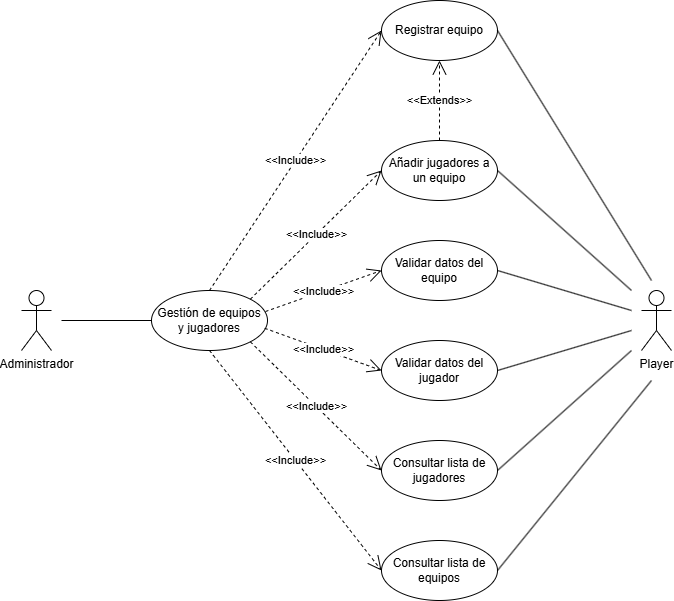

The diagram above was exported from draw.io. Its source (the exported page's mxGraphModel, read from the mxfile embedded in the PNG):
<mxGraphModel dx="1303" dy="1870" grid="1" gridSize="10" guides="1" tooltips="1" connect="1" arrows="1" fold="1" page="1" pageScale="1" pageWidth="827" pageHeight="1169" math="0" shadow="0">
  <root>
    <mxCell id="0" />
    <mxCell id="1" parent="0" />
    <mxCell id="-JYW6rEFE3vjrSOb-nzH-1" value="Administrador" style="shape=umlActor;verticalLabelPosition=bottom;verticalAlign=top;html=1;" vertex="1" parent="1">
      <mxGeometry x="30" y="160" width="30" height="60" as="geometry" />
    </mxCell>
    <mxCell id="-JYW6rEFE3vjrSOb-nzH-4" value="Gestión de equipos&lt;div&gt;y jugadores&lt;/div&gt;" style="ellipse;whiteSpace=wrap;html=1;" vertex="1" parent="1">
      <mxGeometry x="160" y="160" width="116" height="60" as="geometry" />
    </mxCell>
    <mxCell id="-JYW6rEFE3vjrSOb-nzH-5" value="Consultar lista de jugadores" style="ellipse;whiteSpace=wrap;html=1;" vertex="1" parent="1">
      <mxGeometry x="390" y="310" width="116" height="60" as="geometry" />
    </mxCell>
    <mxCell id="-JYW6rEFE3vjrSOb-nzH-6" value="Validar datos del equipo" style="ellipse;whiteSpace=wrap;html=1;" vertex="1" parent="1">
      <mxGeometry x="390" y="110" width="116" height="60" as="geometry" />
    </mxCell>
    <mxCell id="-JYW6rEFE3vjrSOb-nzH-7" value="Añadir jugadores a un equipo" style="ellipse;whiteSpace=wrap;html=1;" vertex="1" parent="1">
      <mxGeometry x="390" y="10" width="116" height="60" as="geometry" />
    </mxCell>
    <mxCell id="-JYW6rEFE3vjrSOb-nzH-8" value="Registrar equipo" style="ellipse;whiteSpace=wrap;html=1;" vertex="1" parent="1">
      <mxGeometry x="390" y="-130" width="116" height="60" as="geometry" />
    </mxCell>
    <mxCell id="-JYW6rEFE3vjrSOb-nzH-9" value="Consultar lista de equipos" style="ellipse;whiteSpace=wrap;html=1;" vertex="1" parent="1">
      <mxGeometry x="390" y="410" width="116" height="60" as="geometry" />
    </mxCell>
    <mxCell id="-JYW6rEFE3vjrSOb-nzH-10" value="Player" style="shape=umlActor;verticalLabelPosition=bottom;verticalAlign=top;html=1;" vertex="1" parent="1">
      <mxGeometry x="650" y="160" width="30" height="60" as="geometry" />
    </mxCell>
    <mxCell id="-JYW6rEFE3vjrSOb-nzH-13" value="&amp;lt;&amp;lt;Include&amp;gt;&amp;gt;" style="endArrow=open;endSize=12;dashed=1;html=1;rounded=0;exitX=0.5;exitY=0;exitDx=0;exitDy=0;entryX=0;entryY=0.5;entryDx=0;entryDy=0;" edge="1" parent="1" source="-JYW6rEFE3vjrSOb-nzH-4" target="-JYW6rEFE3vjrSOb-nzH-8">
      <mxGeometry x="0.0008" width="160" relative="1" as="geometry">
        <mxPoint x="330" y="130" as="sourcePoint" />
        <mxPoint x="490" y="130" as="targetPoint" />
        <mxPoint as="offset" />
      </mxGeometry>
    </mxCell>
    <mxCell id="-JYW6rEFE3vjrSOb-nzH-14" value="&amp;lt;&amp;lt;Include&amp;gt;&amp;gt;" style="endArrow=open;endSize=12;dashed=1;html=1;rounded=0;exitX=1;exitY=0;exitDx=0;exitDy=0;entryX=0;entryY=0.5;entryDx=0;entryDy=0;" edge="1" parent="1" source="-JYW6rEFE3vjrSOb-nzH-4" target="-JYW6rEFE3vjrSOb-nzH-7">
      <mxGeometry width="160" relative="1" as="geometry">
        <mxPoint x="330" y="130" as="sourcePoint" />
        <mxPoint x="490" y="130" as="targetPoint" />
      </mxGeometry>
    </mxCell>
    <mxCell id="-JYW6rEFE3vjrSOb-nzH-15" value="&amp;lt;&amp;lt;Include&amp;gt;&amp;gt;" style="endArrow=open;endSize=12;dashed=1;html=1;rounded=0;exitX=0.983;exitY=0.35;exitDx=0;exitDy=0;entryX=0;entryY=0.5;entryDx=0;entryDy=0;exitPerimeter=0;" edge="1" parent="1" source="-JYW6rEFE3vjrSOb-nzH-4" target="-JYW6rEFE3vjrSOb-nzH-6">
      <mxGeometry width="160" relative="1" as="geometry">
        <mxPoint x="269" y="179" as="sourcePoint" />
        <mxPoint x="400" y="110" as="targetPoint" />
      </mxGeometry>
    </mxCell>
    <mxCell id="-JYW6rEFE3vjrSOb-nzH-16" value="&amp;lt;&amp;lt;Include&amp;gt;&amp;gt;" style="endArrow=open;endSize=12;dashed=1;html=1;rounded=0;exitX=1;exitY=1;exitDx=0;exitDy=0;entryX=0;entryY=0.5;entryDx=0;entryDy=0;" edge="1" parent="1" source="-JYW6rEFE3vjrSOb-nzH-4" target="-JYW6rEFE3vjrSOb-nzH-5">
      <mxGeometry width="160" relative="1" as="geometry">
        <mxPoint x="279" y="189" as="sourcePoint" />
        <mxPoint x="410" y="120" as="targetPoint" />
      </mxGeometry>
    </mxCell>
    <mxCell id="-JYW6rEFE3vjrSOb-nzH-17" value="&amp;lt;&amp;lt;Include&amp;gt;&amp;gt;" style="endArrow=open;endSize=12;dashed=1;html=1;rounded=0;exitX=0.5;exitY=1;exitDx=0;exitDy=0;entryX=0;entryY=0.5;entryDx=0;entryDy=0;" edge="1" parent="1" source="-JYW6rEFE3vjrSOb-nzH-4" target="-JYW6rEFE3vjrSOb-nzH-9">
      <mxGeometry width="160" relative="1" as="geometry">
        <mxPoint x="289" y="199" as="sourcePoint" />
        <mxPoint x="420" y="130" as="targetPoint" />
      </mxGeometry>
    </mxCell>
    <mxCell id="-JYW6rEFE3vjrSOb-nzH-19" value="&amp;lt;&amp;lt;Extends&amp;gt;&amp;gt;" style="endArrow=open;endSize=12;dashed=1;html=1;rounded=0;exitX=0.5;exitY=0;exitDx=0;exitDy=0;entryX=0.5;entryY=1;entryDx=0;entryDy=0;" edge="1" parent="1" source="-JYW6rEFE3vjrSOb-nzH-7" target="-JYW6rEFE3vjrSOb-nzH-8">
      <mxGeometry width="160" relative="1" as="geometry">
        <mxPoint x="330" y="130" as="sourcePoint" />
        <mxPoint x="490" y="130" as="targetPoint" />
      </mxGeometry>
    </mxCell>
    <mxCell id="-JYW6rEFE3vjrSOb-nzH-22" value="" style="endArrow=none;endFill=1;endSize=12;html=1;rounded=0;entryX=1;entryY=0.5;entryDx=0;entryDy=0;startFill=0;" edge="1" parent="1" target="-JYW6rEFE3vjrSOb-nzH-8">
      <mxGeometry width="160" relative="1" as="geometry">
        <mxPoint x="660" y="150" as="sourcePoint" />
        <mxPoint x="490" y="230" as="targetPoint" />
      </mxGeometry>
    </mxCell>
    <mxCell id="-JYW6rEFE3vjrSOb-nzH-24" value="" style="endArrow=none;endFill=1;endSize=12;html=1;rounded=0;entryX=1;entryY=0.5;entryDx=0;entryDy=0;startFill=0;" edge="1" parent="1" target="-JYW6rEFE3vjrSOb-nzH-7">
      <mxGeometry width="160" relative="1" as="geometry">
        <mxPoint x="640" y="160" as="sourcePoint" />
        <mxPoint x="516" y="-30" as="targetPoint" />
      </mxGeometry>
    </mxCell>
    <mxCell id="-JYW6rEFE3vjrSOb-nzH-25" value="" style="endArrow=none;endFill=1;endSize=12;html=1;rounded=0;entryX=1;entryY=0.5;entryDx=0;entryDy=0;startFill=0;" edge="1" parent="1" target="-JYW6rEFE3vjrSOb-nzH-6">
      <mxGeometry width="160" relative="1" as="geometry">
        <mxPoint x="640" y="180" as="sourcePoint" />
        <mxPoint x="526" y="-20" as="targetPoint" />
      </mxGeometry>
    </mxCell>
    <mxCell id="-JYW6rEFE3vjrSOb-nzH-26" value="" style="endArrow=none;endFill=1;endSize=12;html=1;rounded=0;entryX=1;entryY=0.5;entryDx=0;entryDy=0;startFill=0;" edge="1" parent="1" target="-JYW6rEFE3vjrSOb-nzH-5">
      <mxGeometry width="160" relative="1" as="geometry">
        <mxPoint x="640" y="220" as="sourcePoint" />
        <mxPoint x="536" y="-10" as="targetPoint" />
      </mxGeometry>
    </mxCell>
    <mxCell id="-JYW6rEFE3vjrSOb-nzH-27" value="" style="endArrow=none;endFill=1;endSize=12;html=1;rounded=0;entryX=1;entryY=0.5;entryDx=0;entryDy=0;startFill=0;" edge="1" parent="1" target="-JYW6rEFE3vjrSOb-nzH-9">
      <mxGeometry width="160" relative="1" as="geometry">
        <mxPoint x="660" y="250" as="sourcePoint" />
        <mxPoint x="546" as="targetPoint" />
      </mxGeometry>
    </mxCell>
    <mxCell id="-JYW6rEFE3vjrSOb-nzH-30" value="" style="endArrow=none;endFill=1;endSize=12;html=1;rounded=0;startFill=0;exitX=0;exitY=0.5;exitDx=0;exitDy=0;" edge="1" parent="1" source="-JYW6rEFE3vjrSOb-nzH-4">
      <mxGeometry width="160" relative="1" as="geometry">
        <mxPoint x="690" y="210" as="sourcePoint" />
        <mxPoint x="70" y="190" as="targetPoint" />
      </mxGeometry>
    </mxCell>
    <mxCell id="-JYW6rEFE3vjrSOb-nzH-31" value="Validar datos del jugador" style="ellipse;whiteSpace=wrap;html=1;" vertex="1" parent="1">
      <mxGeometry x="390" y="210" width="116" height="60" as="geometry" />
    </mxCell>
    <mxCell id="-JYW6rEFE3vjrSOb-nzH-32" value="&amp;lt;&amp;lt;Include&amp;gt;&amp;gt;" style="endArrow=open;endSize=12;dashed=1;html=1;rounded=0;entryX=0;entryY=0.5;entryDx=0;entryDy=0;exitX=0.976;exitY=0.63;exitDx=0;exitDy=0;exitPerimeter=0;" edge="1" parent="1" target="-JYW6rEFE3vjrSOb-nzH-31" source="-JYW6rEFE3vjrSOb-nzH-4">
      <mxGeometry width="160" relative="1" as="geometry">
        <mxPoint x="290" y="200" as="sourcePoint" />
        <mxPoint x="400" y="190" as="targetPoint" />
      </mxGeometry>
    </mxCell>
    <mxCell id="-JYW6rEFE3vjrSOb-nzH-33" value="" style="endArrow=none;endFill=1;endSize=12;html=1;rounded=0;entryX=1;entryY=0.5;entryDx=0;entryDy=0;startFill=0;" edge="1" parent="1" target="-JYW6rEFE3vjrSOb-nzH-31">
      <mxGeometry width="160" relative="1" as="geometry">
        <mxPoint x="640" y="200" as="sourcePoint" />
        <mxPoint x="526" y="60" as="targetPoint" />
      </mxGeometry>
    </mxCell>
  </root>
</mxGraphModel>